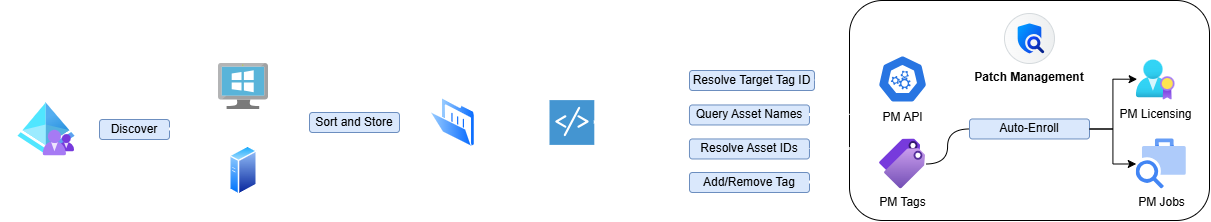

The diagram above was exported from draw.io. Its source (the exported page's mxGraphModel, read from the mxfile embedded in the PNG):
<mxGraphModel dx="1705" dy="922" grid="1" gridSize="10" guides="1" tooltips="1" connect="1" arrows="1" fold="1" page="1" pageScale="1" pageWidth="850" pageHeight="1100" math="0" shadow="0">
  <root>
    <mxCell id="0" />
    <mxCell id="1" parent="0" />
    <mxCell id="GRotcPVW83upKHCiXheT-32" parent="1" style="rounded=1;whiteSpace=wrap;html=1;" value="" vertex="1">
      <mxGeometry height="220" width="360" x="870" y="100" as="geometry" />
    </mxCell>
    <mxCell id="GRotcPVW83upKHCiXheT-17" edge="1" parent="1" source="GRotcPVW83upKHCiXheT-21" style="edgeStyle=orthogonalEdgeStyle;rounded=0;orthogonalLoop=1;jettySize=auto;html=1;entryX=0;entryY=0.5;entryDx=0;entryDy=0;curved=1;exitX=1;exitY=0.5;exitDx=0;exitDy=0;strokeColor=#FFFFFF;strokeWidth=3;" target="GRotcPVW83upKHCiXheT-10">
      <mxGeometry relative="1" as="geometry">
        <mxPoint x="189" y="229" as="sourcePoint" />
      </mxGeometry>
    </mxCell>
    <mxCell id="GRotcPVW83upKHCiXheT-23" edge="1" parent="1" source="GRotcPVW83upKHCiXheT-2" style="edgeStyle=orthogonalEdgeStyle;rounded=0;orthogonalLoop=1;jettySize=auto;html=1;entryX=0;entryY=0.5;entryDx=0;entryDy=0;endArrow=none;endFill=0;strokeColor=#FFFFFF;strokeWidth=3;" target="GRotcPVW83upKHCiXheT-21">
      <mxGeometry relative="1" as="geometry" />
    </mxCell>
    <mxCell id="GRotcPVW83upKHCiXheT-2" parent="1" style="image;aspect=fixed;html=1;points=[];align=center;fontSize=12;image=img/lib/azure2/identity/Azure_AD_B2C.svg;fontColor=#FFFFFF;labelBackgroundColor=none;" value="Departmental OU" vertex="1">
      <mxGeometry height="53" width="57.14" x="38.36" y="202.5" as="geometry" />
    </mxCell>
    <mxCell id="GRotcPVW83upKHCiXheT-34" edge="1" parent="1" source="GRotcPVW83upKHCiXheT-41" style="edgeStyle=orthogonalEdgeStyle;rounded=0;orthogonalLoop=1;jettySize=auto;html=1;entryX=0;entryY=0.5;entryDx=0;entryDy=0;endArrow=none;endFill=0;startArrow=none;startFill=0;strokeColor=#FFFFFF;strokeWidth=3;" target="GRotcPVW83upKHCiXheT-33">
      <mxGeometry relative="1" as="geometry">
        <mxPoint x="689.97" y="225.47" as="sourcePoint" />
      </mxGeometry>
    </mxCell>
    <mxCell id="GRotcPVW83upKHCiXheT-42" edge="1" parent="1" source="GRotcPVW83upKHCiXheT-8" style="edgeStyle=orthogonalEdgeStyle;rounded=0;orthogonalLoop=1;jettySize=auto;html=1;strokeColor=#FFFFFF;strokeWidth=3;" target="GRotcPVW83upKHCiXheT-41">
      <mxGeometry relative="1" as="geometry" />
    </mxCell>
    <mxCell id="GRotcPVW83upKHCiXheT-8" parent="1" style="image;aspect=fixed;perimeter=ellipsePerimeter;html=1;align=center;shadow=0;dashed=0;spacingTop=3;image=img/lib/active_directory/folder_open.svg;labelBackgroundColor=none;fontColor=#FFFFFF;" value="AD Groups" vertex="1">
      <mxGeometry height="50" width="46" x="450" y="197" as="geometry" />
    </mxCell>
    <mxCell id="GRotcPVW83upKHCiXheT-20" edge="1" parent="1" source="GRotcPVW83upKHCiXheT-10" style="edgeStyle=orthogonalEdgeStyle;rounded=0;orthogonalLoop=1;jettySize=auto;html=1;entryX=0;entryY=0.5;entryDx=0;entryDy=0;curved=1;endArrow=none;endFill=0;strokeColor=#FFFFFF;strokeWidth=3;" target="GRotcPVW83upKHCiXheT-26">
      <mxGeometry relative="1" as="geometry" />
    </mxCell>
    <mxCell id="GRotcPVW83upKHCiXheT-10" parent="1" style="image;aspect=fixed;perimeter=ellipsePerimeter;html=1;align=center;shadow=0;dashed=0;spacingTop=3;image=img/lib/active_directory/generic_server.svg;labelBackgroundColor=none;fontColor=#FFFFFF;" value="Servers" vertex="1">
      <mxGeometry height="50" width="28.000000000000004" x="250" y="245" as="geometry" />
    </mxCell>
    <mxCell id="GRotcPVW83upKHCiXheT-19" edge="1" parent="1" source="GRotcPVW83upKHCiXheT-11" style="edgeStyle=orthogonalEdgeStyle;rounded=0;orthogonalLoop=1;jettySize=auto;html=1;entryX=0;entryY=0.5;entryDx=0;entryDy=0;curved=1;endArrow=none;endFill=0;strokeColor=#FFFFFF;strokeWidth=3;" target="GRotcPVW83upKHCiXheT-26">
      <mxGeometry relative="1" as="geometry" />
    </mxCell>
    <mxCell id="GRotcPVW83upKHCiXheT-11" parent="1" style="image;sketch=0;aspect=fixed;html=1;points=[];align=center;fontSize=12;image=img/lib/mscae/VirtualMachineWindows.svg;labelBackgroundColor=none;fontColor=#FFFFFF;" value="Workstations" vertex="1">
      <mxGeometry height="46" width="50" x="239" y="163" as="geometry" />
    </mxCell>
    <mxCell id="GRotcPVW83upKHCiXheT-14" parent="1" style="shape=mxgraph.sap.icon;labelPosition=center;verticalLabelPosition=bottom;align=center;verticalAlign=top;strokeWidth=1;strokeColor=#D5DADD;fillColor=#EDEFF0;gradientColor=#FCFCFC;gradientDirection=west;aspect=fixed;SAPIcon=Application_Vulnerability_Report;fontStyle=1" value="Patch Management" vertex="1">
      <mxGeometry height="50" width="50" x="1025" y="113" as="geometry" />
    </mxCell>
    <mxCell id="GRotcPVW83upKHCiXheT-21" parent="1" style="rounded=1;whiteSpace=wrap;html=1;fillColor=#dae8fc;strokeColor=#6c8ebf;" value="Discover" vertex="1">
      <mxGeometry height="20" width="70" x="120" y="219" as="geometry" />
    </mxCell>
    <mxCell id="GRotcPVW83upKHCiXheT-24" edge="1" parent="1" source="GRotcPVW83upKHCiXheT-21" style="edgeStyle=orthogonalEdgeStyle;rounded=0;orthogonalLoop=1;jettySize=auto;html=1;entryX=-0.02;entryY=0.449;entryDx=0;entryDy=0;entryPerimeter=0;curved=1;strokeColor=#FFFFFF;strokeWidth=3;" target="GRotcPVW83upKHCiXheT-11">
      <mxGeometry relative="1" as="geometry" />
    </mxCell>
    <mxCell id="GRotcPVW83upKHCiXheT-27" edge="1" parent="1" source="GRotcPVW83upKHCiXheT-26" style="edgeStyle=orthogonalEdgeStyle;rounded=0;orthogonalLoop=1;jettySize=auto;html=1;entryX=0;entryY=0.5;entryDx=0;entryDy=0;strokeColor=#FFFFFF;strokeWidth=3;" target="GRotcPVW83upKHCiXheT-8">
      <mxGeometry relative="1" as="geometry" />
    </mxCell>
    <mxCell id="GRotcPVW83upKHCiXheT-26" parent="1" style="rounded=1;whiteSpace=wrap;html=1;fillColor=#dae8fc;strokeColor=#6c8ebf;" value="Sort and Store" vertex="1">
      <mxGeometry height="20" width="90" x="330" y="212" as="geometry" />
    </mxCell>
    <mxCell id="GRotcPVW83upKHCiXheT-28" parent="1" style="aspect=fixed;sketch=0;html=1;dashed=0;whitespace=wrap;verticalLabelPosition=bottom;verticalAlign=top;fillColor=#2875E2;strokeColor=#ffffff;points=[[0.005,0.63,0],[0.1,0.2,0],[0.9,0.2,0],[0.5,0,0],[0.995,0.63,0],[0.72,0.99,0],[0.5,1,0],[0.28,0.99,0]];shape=mxgraph.kubernetes.icon2;prIcon=api" value="PM API" vertex="1">
      <mxGeometry height="48" width="50" x="898.07" y="154.5" as="geometry" />
    </mxCell>
    <mxCell id="GRotcPVW83upKHCiXheT-54" edge="1" parent="1" source="GRotcPVW83upKHCiXheT-29" style="edgeStyle=orthogonalEdgeStyle;rounded=0;orthogonalLoop=1;jettySize=auto;html=1;entryX=0;entryY=0.5;entryDx=0;entryDy=0;endArrow=none;endFill=0;curved=1;" target="GRotcPVW83upKHCiXheT-53">
      <mxGeometry relative="1" as="geometry" />
    </mxCell>
    <mxCell id="GRotcPVW83upKHCiXheT-29" parent="1" style="image;aspect=fixed;html=1;points=[];align=center;fontSize=12;image=img/lib/azure2/general/Tags.svg;labelBackgroundColor=none;" value="&lt;span&gt;PM Tags&lt;/span&gt;" vertex="1">
      <mxGeometry height="50" width="46.15" x="900" y="238.47" as="geometry" />
    </mxCell>
    <mxCell id="GRotcPVW83upKHCiXheT-31" parent="1" style="editableCssRules=.*;html=1;shape=image;verticalLabelPosition=bottom;labelBackgroundColor=none;verticalAlign=top;aspect=fixed;imageAspect=0;image=data:image/svg+xml,(base64 omitted: 1500 chars);" value="PM Jobs" vertex="1">
      <mxGeometry height="50" width="50" x="1156.75" y="238.47" as="geometry" />
    </mxCell>
    <mxCell id="GRotcPVW83upKHCiXheT-33" parent="1" style="rounded=1;whiteSpace=wrap;html=1;fillColor=#dae8fc;strokeColor=#6c8ebf;" value="Query Asset Names" vertex="1">
      <mxGeometry height="20" width="120" x="709.97" y="204.47" as="geometry" />
    </mxCell>
    <mxCell id="GRotcPVW83upKHCiXheT-35" edge="1" parent="1" source="GRotcPVW83upKHCiXheT-33" style="edgeStyle=orthogonalEdgeStyle;rounded=0;orthogonalLoop=1;jettySize=auto;html=1;entryX=0.004;entryY=0.439;entryDx=0;entryDy=0;entryPerimeter=0;strokeColor=#FFFFFF;strokeWidth=3;">
      <mxGeometry relative="1" as="geometry">
        <mxPoint x="871.44" y="214.18399999999997" as="targetPoint" />
      </mxGeometry>
    </mxCell>
    <mxCell id="GRotcPVW83upKHCiXheT-37" edge="1" parent="1" source="GRotcPVW83upKHCiXheT-41" style="edgeStyle=orthogonalEdgeStyle;rounded=0;orthogonalLoop=1;jettySize=auto;html=1;entryX=0;entryY=0.5;entryDx=0;entryDy=0;endArrow=none;endFill=0;startArrow=none;startFill=0;strokeColor=#FFFFFF;strokeWidth=3;" target="GRotcPVW83upKHCiXheT-38">
      <mxGeometry relative="1" as="geometry">
        <mxPoint x="679.97" y="255.47" as="sourcePoint" />
      </mxGeometry>
    </mxCell>
    <mxCell id="GRotcPVW83upKHCiXheT-38" parent="1" style="rounded=1;whiteSpace=wrap;html=1;fillColor=#dae8fc;strokeColor=#6c8ebf;" value="Resolve Asset IDs" vertex="1">
      <mxGeometry height="20" width="120" x="709.97" y="238.47" as="geometry" />
    </mxCell>
    <mxCell id="GRotcPVW83upKHCiXheT-48" edge="1" parent="1" source="GRotcPVW83upKHCiXheT-41" style="edgeStyle=orthogonalEdgeStyle;rounded=0;orthogonalLoop=1;jettySize=auto;html=1;entryX=0;entryY=0.5;entryDx=0;entryDy=0;endArrow=none;endFill=0;strokeColor=#FFFFFF;strokeWidth=3;" target="GRotcPVW83upKHCiXheT-45">
      <mxGeometry relative="1" as="geometry" />
    </mxCell>
    <mxCell id="GRotcPVW83upKHCiXheT-41" parent="1" style="shadow=0;dashed=0;html=1;strokeColor=none;fillColor=#4495D1;labelPosition=center;verticalLabelPosition=bottom;verticalAlign=top;align=center;outlineConnect=0;shape=mxgraph.veeam.script;labelBackgroundColor=none;fontColor=#FFFFFF;" value="Qualys API Connection" vertex="1">
      <mxGeometry height="44.8" width="44.8" x="570" y="199.6" as="geometry" />
    </mxCell>
    <mxCell id="GRotcPVW83upKHCiXheT-43" edge="1" parent="1" source="GRotcPVW83upKHCiXheT-38" style="edgeStyle=orthogonalEdgeStyle;rounded=0;orthogonalLoop=1;jettySize=auto;html=1;startArrow=classic;startFill=1;endArrow=none;endFill=0;exitX=1;exitY=0.5;exitDx=0;exitDy=0;entryX=0.002;entryY=0.514;entryDx=0;entryDy=0;entryPerimeter=0;strokeColor=#FFFFFF;strokeWidth=3;">
      <mxGeometry relative="1" as="geometry">
        <mxPoint x="840" y="170" as="sourcePoint" />
        <mxPoint x="870.7199999999998" y="248.38400000000001" as="targetPoint" />
      </mxGeometry>
    </mxCell>
    <mxCell id="GRotcPVW83upKHCiXheT-45" parent="1" style="rounded=1;whiteSpace=wrap;html=1;fillColor=#dae8fc;strokeColor=#6c8ebf;" value="Resolve Target Tag ID" vertex="1">
      <mxGeometry height="20" width="124.98" x="710" y="170" as="geometry" />
    </mxCell>
    <mxCell id="GRotcPVW83upKHCiXheT-46" edge="1" parent="1" source="GRotcPVW83upKHCiXheT-45" style="edgeStyle=orthogonalEdgeStyle;rounded=0;orthogonalLoop=1;jettySize=auto;html=1;startArrow=classic;startFill=1;exitX=1;exitY=0.5;exitDx=0;exitDy=0;entryX=-0.002;entryY=0.363;entryDx=0;entryDy=0;entryPerimeter=0;strokeColor=#FFFFFF;strokeWidth=3;">
      <mxGeometry relative="1" as="geometry">
        <Array as="points">
          <mxPoint x="850" y="180" />
        </Array>
        <mxPoint x="824.98" y="99.83" as="sourcePoint" />
        <mxPoint x="869.2800000000002" y="179.52800000000002" as="targetPoint" />
      </mxGeometry>
    </mxCell>
    <mxCell id="GRotcPVW83upKHCiXheT-49" parent="1" style="rounded=1;whiteSpace=wrap;html=1;fillColor=#dae8fc;strokeColor=#6c8ebf;" value="Add/Remove Tag" vertex="1">
      <mxGeometry height="20" width="120" x="710" y="272" as="geometry" />
    </mxCell>
    <mxCell id="GRotcPVW83upKHCiXheT-50" edge="1" parent="1" source="GRotcPVW83upKHCiXheT-41" style="edgeStyle=orthogonalEdgeStyle;rounded=0;orthogonalLoop=1;jettySize=auto;html=1;entryX=0;entryY=0.5;entryDx=0;entryDy=0;endArrow=none;endFill=0;strokeColor=#FFFFFF;strokeWidth=3;" target="GRotcPVW83upKHCiXheT-49">
      <mxGeometry relative="1" as="geometry">
        <mxPoint x="660" y="292" as="sourcePoint" />
        <mxPoint x="735" y="170" as="targetPoint" />
      </mxGeometry>
    </mxCell>
    <mxCell id="GRotcPVW83upKHCiXheT-52" edge="1" parent="1" source="GRotcPVW83upKHCiXheT-49" style="edgeStyle=orthogonalEdgeStyle;rounded=0;orthogonalLoop=1;jettySize=auto;html=1;exitX=1;exitY=0.5;exitDx=0;exitDy=0;entryX=-0.008;entryY=0.586;entryDx=0;entryDy=0;entryPerimeter=0;strokeColor=#FFFFFF;strokeWidth=3;">
      <mxGeometry relative="1" as="geometry">
        <mxPoint x="820" y="202.5" as="sourcePoint" />
        <mxPoint x="867.1199999999999" y="281.2159999999999" as="targetPoint" />
      </mxGeometry>
    </mxCell>
    <mxCell id="GRotcPVW83upKHCiXheT-58" edge="1" parent="1" source="GRotcPVW83upKHCiXheT-53" style="edgeStyle=orthogonalEdgeStyle;rounded=0;orthogonalLoop=1;jettySize=auto;html=1;entryX=0;entryY=0.5;entryDx=0;entryDy=0;" target="GRotcPVW83upKHCiXheT-31">
      <mxGeometry relative="1" as="geometry" />
    </mxCell>
    <mxCell id="GRotcPVW83upKHCiXheT-53" parent="1" style="rounded=1;whiteSpace=wrap;html=1;fillColor=#dae8fc;strokeColor=#6c8ebf;" value="Auto-Enroll" vertex="1">
      <mxGeometry height="20" width="120" x="990" y="218.47" as="geometry" />
    </mxCell>
    <mxCell id="GRotcPVW83upKHCiXheT-56" parent="1" style="image;aspect=fixed;html=1;points=[];align=center;fontSize=12;image=img/lib/azure2/identity/AAD_Licenses.svg;" value="PM Licensing" vertex="1">
      <mxGeometry height="40" width="38.83" x="1156.75" y="159.6" as="geometry" />
    </mxCell>
    <mxCell id="GRotcPVW83upKHCiXheT-57" edge="1" parent="1" source="GRotcPVW83upKHCiXheT-53" style="edgeStyle=orthogonalEdgeStyle;rounded=0;orthogonalLoop=1;jettySize=auto;html=1;entryX=0.023;entryY=0.478;entryDx=0;entryDy=0;entryPerimeter=0;" target="GRotcPVW83upKHCiXheT-56">
      <mxGeometry relative="1" as="geometry" />
    </mxCell>
  </root>
</mxGraphModel>